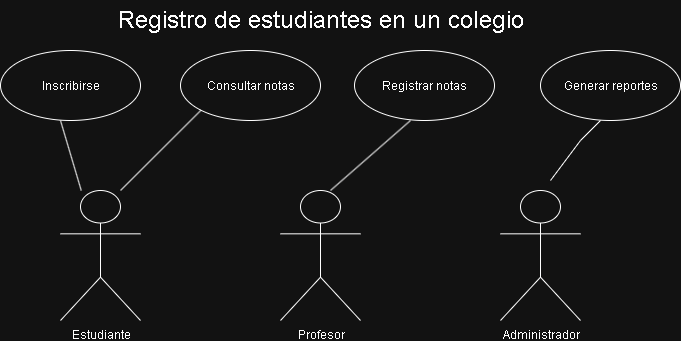

The diagram above was exported from draw.io. Its source (the exported page's mxGraphModel, read from the mxfile embedded in the PNG):
<mxGraphModel dx="1025" dy="431" grid="1" gridSize="10" guides="1" tooltips="1" connect="1" arrows="1" fold="1" page="1" pageScale="1" pageWidth="827" pageHeight="1169" math="0" shadow="0">
  <root>
    <mxCell id="0" />
    <mxCell id="1" parent="0" />
    <mxCell id="Rx1KFc2k2qHYl5c_eDen-1" value="Estudiante" style="shape=umlActor;verticalLabelPosition=bottom;verticalAlign=top;html=1;outlineConnect=0;" vertex="1" parent="1">
      <mxGeometry x="120" y="190" width="80" height="130" as="geometry" />
    </mxCell>
    <mxCell id="Rx1KFc2k2qHYl5c_eDen-2" value="Profesor" style="shape=umlActor;verticalLabelPosition=bottom;verticalAlign=top;html=1;outlineConnect=0;" vertex="1" parent="1">
      <mxGeometry x="340" y="190" width="80" height="130" as="geometry" />
    </mxCell>
    <mxCell id="Rx1KFc2k2qHYl5c_eDen-3" value="Administrador" style="shape=umlActor;verticalLabelPosition=bottom;verticalAlign=top;html=1;outlineConnect=0;" vertex="1" parent="1">
      <mxGeometry x="560" y="190" width="80" height="130" as="geometry" />
    </mxCell>
    <mxCell id="Rx1KFc2k2qHYl5c_eDen-4" value="Inscribirse" style="ellipse;whiteSpace=wrap;html=1;" vertex="1" parent="1">
      <mxGeometry x="60" y="50" width="140" height="70" as="geometry" />
    </mxCell>
    <mxCell id="Rx1KFc2k2qHYl5c_eDen-5" value="Consultar notas" style="ellipse;whiteSpace=wrap;html=1;" vertex="1" parent="1">
      <mxGeometry x="240" y="50" width="140" height="70" as="geometry" />
    </mxCell>
    <mxCell id="Rx1KFc2k2qHYl5c_eDen-6" value="Registrar notas" style="ellipse;whiteSpace=wrap;html=1;" vertex="1" parent="1">
      <mxGeometry x="414" y="50" width="140" height="70" as="geometry" />
    </mxCell>
    <mxCell id="Rx1KFc2k2qHYl5c_eDen-7" value="Generar reportes" style="ellipse;whiteSpace=wrap;html=1;" vertex="1" parent="1">
      <mxGeometry x="600" y="50" width="140" height="70" as="geometry" />
    </mxCell>
    <mxCell id="Rx1KFc2k2qHYl5c_eDen-10" value="" style="endArrow=none;html=1;rounded=0;entryX=0;entryY=1;entryDx=0;entryDy=0;" edge="1" parent="1" target="Rx1KFc2k2qHYl5c_eDen-5">
      <mxGeometry width="50" height="50" relative="1" as="geometry">
        <mxPoint x="180" y="190" as="sourcePoint" />
        <mxPoint x="230" y="140" as="targetPoint" />
      </mxGeometry>
    </mxCell>
    <mxCell id="Rx1KFc2k2qHYl5c_eDen-11" value="" style="endArrow=none;html=1;rounded=0;" edge="1" parent="1" source="Rx1KFc2k2qHYl5c_eDen-1">
      <mxGeometry width="50" height="50" relative="1" as="geometry">
        <mxPoint x="70" y="170" as="sourcePoint" />
        <mxPoint x="120" y="120" as="targetPoint" />
      </mxGeometry>
    </mxCell>
    <mxCell id="Rx1KFc2k2qHYl5c_eDen-12" value="" style="endArrow=none;html=1;rounded=0;" edge="1" parent="1">
      <mxGeometry width="50" height="50" relative="1" as="geometry">
        <mxPoint x="390" y="190" as="sourcePoint" />
        <mxPoint x="470" y="120" as="targetPoint" />
      </mxGeometry>
    </mxCell>
    <mxCell id="Rx1KFc2k2qHYl5c_eDen-13" value="" style="endArrow=none;html=1;rounded=0;" edge="1" parent="1">
      <mxGeometry width="50" height="50" relative="1" as="geometry">
        <mxPoint x="610" y="180" as="sourcePoint" />
        <mxPoint x="660" y="120" as="targetPoint" />
        <Array as="points">
          <mxPoint x="640" y="140" />
        </Array>
      </mxGeometry>
    </mxCell>
    <mxCell id="Rx1KFc2k2qHYl5c_eDen-16" value="&lt;font style=&quot;font-size: 24px;&quot;&gt;Registro de estudiantes en un colegio&lt;/font&gt;" style="text;html=1;align=center;verticalAlign=middle;resizable=0;points=[];autosize=1;strokeColor=none;fillColor=none;" vertex="1" parent="1">
      <mxGeometry x="165" width="430" height="40" as="geometry" />
    </mxCell>
  </root>
</mxGraphModel>